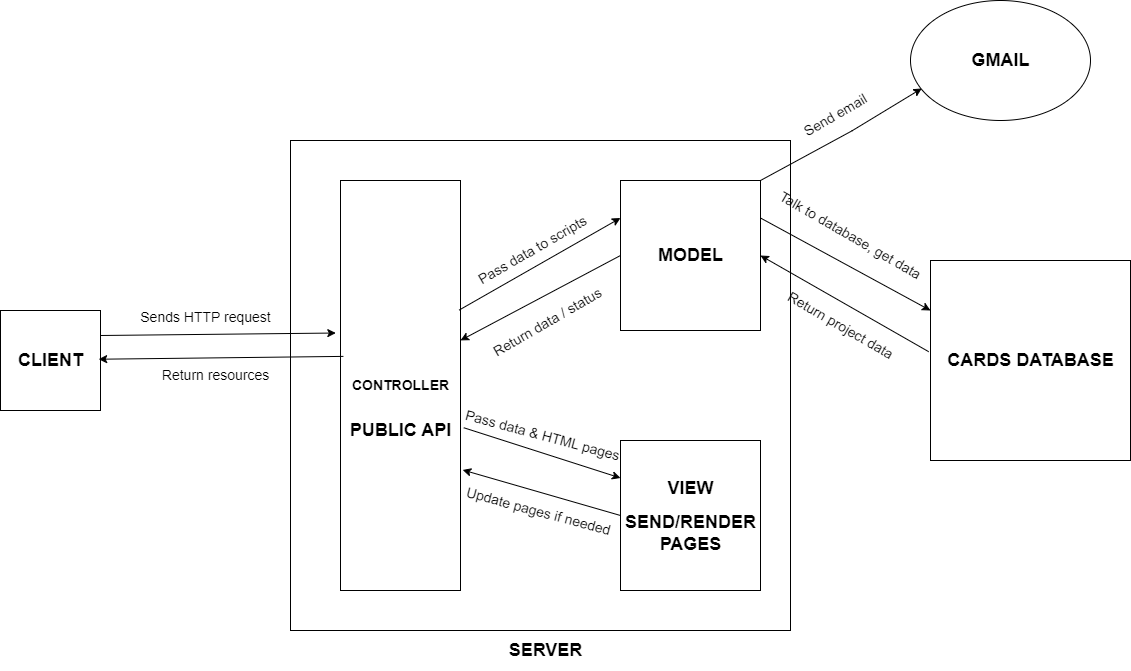

The diagram above was exported from draw.io. Its source (the exported page's mxGraphModel, read from the mxfile embedded in the PNG):
<mxGraphModel dx="1009" dy="1871" grid="1" gridSize="10" guides="1" tooltips="1" connect="1" arrows="1" fold="1" page="1" pageScale="1" pageWidth="827" pageHeight="1169" math="0" shadow="0">
  <root>
    <mxCell id="0" />
    <mxCell id="1" parent="0" />
    <mxCell id="8LL_Dklo9VNAIqUsFdY5-3" value="" style="rounded=0;whiteSpace=wrap;html=1;fontSize=18;" parent="1" vertex="1">
      <mxGeometry x="390" y="80" width="500" height="490" as="geometry" />
    </mxCell>
    <mxCell id="8LL_Dklo9VNAIqUsFdY5-1" value="" style="rounded=0;whiteSpace=wrap;html=1;" parent="1" vertex="1">
      <mxGeometry x="100" y="250" width="100" height="100" as="geometry" />
    </mxCell>
    <mxCell id="8LL_Dklo9VNAIqUsFdY5-2" value="&lt;b&gt;&lt;font style=&quot;font-size: 18px;&quot;&gt;CLIENT&lt;/font&gt;&lt;/b&gt;" style="text;html=1;align=center;verticalAlign=middle;resizable=0;points=[];autosize=1;strokeColor=none;fillColor=none;" parent="1" vertex="1">
      <mxGeometry x="105" y="280" width="90" height="40" as="geometry" />
    </mxCell>
    <mxCell id="8LL_Dklo9VNAIqUsFdY5-4" value="" style="endArrow=classic;html=1;rounded=0;fontSize=18;exitX=1;exitY=0.25;exitDx=0;exitDy=0;entryX=-0.039;entryY=0.372;entryDx=0;entryDy=0;entryPerimeter=0;" parent="1" source="8LL_Dklo9VNAIqUsFdY5-1" target="8LL_Dklo9VNAIqUsFdY5-5" edge="1">
      <mxGeometry width="50" height="50" relative="1" as="geometry">
        <mxPoint x="270" y="310" as="sourcePoint" />
        <mxPoint x="320" y="260" as="targetPoint" />
      </mxGeometry>
    </mxCell>
    <mxCell id="8LL_Dklo9VNAIqUsFdY5-5" value="" style="rounded=0;whiteSpace=wrap;html=1;fontSize=18;" parent="1" vertex="1">
      <mxGeometry x="440" y="120" width="120" height="410" as="geometry" />
    </mxCell>
    <mxCell id="8LL_Dklo9VNAIqUsFdY5-6" value="&lt;span style=&quot;font-size: 18px;&quot;&gt;&lt;b&gt;SERVER&lt;/b&gt;&lt;/span&gt;" style="text;html=1;align=center;verticalAlign=middle;resizable=0;points=[];autosize=1;strokeColor=none;fillColor=none;" parent="1" vertex="1">
      <mxGeometry x="595" y="570" width="100" height="40" as="geometry" />
    </mxCell>
    <mxCell id="8LL_Dklo9VNAIqUsFdY5-7" value="&lt;b style=&quot;border-color: var(--border-color);&quot;&gt;&lt;font style=&quot;font-size: 14px;&quot;&gt;CONTROLLER&lt;/font&gt;&lt;/b&gt;" style="text;html=1;align=center;verticalAlign=middle;resizable=0;points=[];autosize=1;strokeColor=none;fillColor=none;" parent="1" vertex="1">
      <mxGeometry x="440" y="310" width="120" height="30" as="geometry" />
    </mxCell>
    <mxCell id="8LL_Dklo9VNAIqUsFdY5-8" value="" style="rounded=0;whiteSpace=wrap;html=1;" parent="1" vertex="1">
      <mxGeometry x="1030" y="200" width="200" height="200" as="geometry" />
    </mxCell>
    <mxCell id="8LL_Dklo9VNAIqUsFdY5-9" value="" style="rounded=0;whiteSpace=wrap;html=1;" parent="1" vertex="1">
      <mxGeometry x="720" y="120" width="140" height="150" as="geometry" />
    </mxCell>
    <mxCell id="8LL_Dklo9VNAIqUsFdY5-10" value="" style="endArrow=classic;html=1;rounded=0;fontSize=18;exitX=0.989;exitY=0.316;exitDx=0;exitDy=0;exitPerimeter=0;entryX=0;entryY=0.25;entryDx=0;entryDy=0;" parent="1" source="8LL_Dklo9VNAIqUsFdY5-5" target="8LL_Dklo9VNAIqUsFdY5-9" edge="1">
      <mxGeometry width="50" height="50" relative="1" as="geometry">
        <mxPoint x="700" y="420" as="sourcePoint" />
        <mxPoint x="750" y="370" as="targetPoint" />
      </mxGeometry>
    </mxCell>
    <mxCell id="8LL_Dklo9VNAIqUsFdY5-11" value="" style="rounded=0;whiteSpace=wrap;html=1;" parent="1" vertex="1">
      <mxGeometry x="720" y="380" width="140" height="150" as="geometry" />
    </mxCell>
    <mxCell id="8LL_Dklo9VNAIqUsFdY5-12" value="" style="endArrow=classic;html=1;rounded=0;fontSize=18;exitX=1.027;exitY=0.603;exitDx=0;exitDy=0;exitPerimeter=0;entryX=0;entryY=0.25;entryDx=0;entryDy=0;" parent="1" source="8LL_Dklo9VNAIqUsFdY5-5" target="8LL_Dklo9VNAIqUsFdY5-11" edge="1">
      <mxGeometry width="50" height="50" relative="1" as="geometry">
        <mxPoint x="568.6799999999998" y="259.55999999999995" as="sourcePoint" />
        <mxPoint x="730" y="167.5" as="targetPoint" />
      </mxGeometry>
    </mxCell>
    <mxCell id="8LL_Dklo9VNAIqUsFdY5-13" value="" style="endArrow=classic;html=1;rounded=0;fontSize=18;exitX=0;exitY=0.5;exitDx=0;exitDy=0;entryX=1.018;entryY=0.706;entryDx=0;entryDy=0;entryPerimeter=0;" parent="1" source="8LL_Dklo9VNAIqUsFdY5-11" target="8LL_Dklo9VNAIqUsFdY5-5" edge="1">
      <mxGeometry width="50" height="50" relative="1" as="geometry">
        <mxPoint x="573.24" y="377.23" as="sourcePoint" />
        <mxPoint x="730" y="427.5" as="targetPoint" />
      </mxGeometry>
    </mxCell>
    <mxCell id="8LL_Dklo9VNAIqUsFdY5-14" value="" style="endArrow=classic;html=1;rounded=0;fontSize=18;exitX=0;exitY=0.5;exitDx=0;exitDy=0;entryX=1;entryY=0.39;entryDx=0;entryDy=0;entryPerimeter=0;" parent="1" source="8LL_Dklo9VNAIqUsFdY5-9" target="8LL_Dklo9VNAIqUsFdY5-5" edge="1">
      <mxGeometry width="50" height="50" relative="1" as="geometry">
        <mxPoint x="568.6799999999998" y="259.55999999999995" as="sourcePoint" />
        <mxPoint x="730" y="167.5" as="targetPoint" />
      </mxGeometry>
    </mxCell>
    <mxCell id="8LL_Dklo9VNAIqUsFdY5-15" value="&lt;b style=&quot;border-color: var(--border-color); font-size: 18px;&quot;&gt;MODEL&lt;/b&gt;" style="text;html=1;align=center;verticalAlign=middle;resizable=0;points=[];autosize=1;strokeColor=none;fillColor=none;" parent="1" vertex="1">
      <mxGeometry x="745" y="175" width="90" height="40" as="geometry" />
    </mxCell>
    <mxCell id="8LL_Dklo9VNAIqUsFdY5-16" value="&lt;b style=&quot;border-color: var(--border-color); font-size: 18px;&quot;&gt;VIEW&lt;/b&gt;" style="text;html=1;align=center;verticalAlign=middle;resizable=0;points=[];autosize=1;strokeColor=none;fillColor=none;" parent="1" vertex="1">
      <mxGeometry x="755" y="407.5" width="70" height="40" as="geometry" />
    </mxCell>
    <mxCell id="8LL_Dklo9VNAIqUsFdY5-17" value="&lt;font style=&quot;font-size: 14px;&quot;&gt;Sends HTTP request&lt;/font&gt;" style="text;html=1;align=center;verticalAlign=middle;resizable=0;points=[];autosize=1;strokeColor=none;fillColor=none;" parent="1" vertex="1">
      <mxGeometry x="230" y="242" width="150" height="30" as="geometry" />
    </mxCell>
    <mxCell id="8LL_Dklo9VNAIqUsFdY5-20" value="" style="endArrow=classic;html=1;rounded=0;fontSize=18;exitX=1;exitY=0.25;exitDx=0;exitDy=0;entryX=0;entryY=0.25;entryDx=0;entryDy=0;" parent="1" source="8LL_Dklo9VNAIqUsFdY5-9" target="8LL_Dklo9VNAIqUsFdY5-8" edge="1">
      <mxGeometry width="50" height="50" relative="1" as="geometry">
        <mxPoint x="568.6800000000001" y="259.55999999999995" as="sourcePoint" />
        <mxPoint x="730" y="167.5" as="targetPoint" />
      </mxGeometry>
    </mxCell>
    <mxCell id="8LL_Dklo9VNAIqUsFdY5-21" value="" style="endArrow=classic;html=1;rounded=0;fontSize=18;exitX=-0.009;exitY=0.456;exitDx=0;exitDy=0;entryX=1;entryY=0.5;entryDx=0;entryDy=0;exitPerimeter=0;" parent="1" source="8LL_Dklo9VNAIqUsFdY5-8" target="8LL_Dklo9VNAIqUsFdY5-9" edge="1">
      <mxGeometry width="50" height="50" relative="1" as="geometry">
        <mxPoint x="870" y="167.5" as="sourcePoint" />
        <mxPoint x="1040" y="260" as="targetPoint" />
      </mxGeometry>
    </mxCell>
    <mxCell id="8LL_Dklo9VNAIqUsFdY5-22" value="&lt;b style=&quot;border-color: var(--border-color); font-size: 18px;&quot;&gt;CARDS DATABASE&lt;/b&gt;" style="text;html=1;align=center;verticalAlign=middle;resizable=0;points=[];autosize=1;strokeColor=none;fillColor=none;" parent="1" vertex="1">
      <mxGeometry x="1035" y="280" width="190" height="40" as="geometry" />
    </mxCell>
    <mxCell id="8LL_Dklo9VNAIqUsFdY5-23" value="&lt;b style=&quot;border-color: var(--border-color); font-size: 18px;&quot;&gt;PUBLIC API&lt;/b&gt;" style="text;html=1;align=center;verticalAlign=middle;resizable=0;points=[];autosize=1;strokeColor=none;fillColor=none;" parent="1" vertex="1">
      <mxGeometry x="440" y="350" width="120" height="40" as="geometry" />
    </mxCell>
    <mxCell id="8LL_Dklo9VNAIqUsFdY5-24" value="&lt;font style=&quot;font-size: 14px;&quot;&gt;Pass data to scripts&lt;/font&gt;" style="text;html=1;align=center;verticalAlign=middle;resizable=0;points=[];autosize=1;strokeColor=none;fillColor=none;rotation=-30;" parent="1" vertex="1">
      <mxGeometry x="557" y="175" width="150" height="30" as="geometry" />
    </mxCell>
    <mxCell id="8LL_Dklo9VNAIqUsFdY5-25" value="&lt;span style=&quot;font-size: 14px;&quot;&gt;Talk to database, get data&lt;/span&gt;" style="text;html=1;align=center;verticalAlign=middle;resizable=0;points=[];autosize=1;strokeColor=none;fillColor=none;rotation=30;" parent="1" vertex="1">
      <mxGeometry x="860" y="160" width="180" height="30" as="geometry" />
    </mxCell>
    <mxCell id="8LL_Dklo9VNAIqUsFdY5-26" value="&lt;font style=&quot;font-size: 14px;&quot;&gt;Return project data&lt;/font&gt;" style="text;html=1;align=center;verticalAlign=middle;resizable=0;points=[];autosize=1;strokeColor=none;fillColor=none;rotation=30;" parent="1" vertex="1">
      <mxGeometry x="870" y="250" width="140" height="30" as="geometry" />
    </mxCell>
    <mxCell id="8LL_Dklo9VNAIqUsFdY5-27" value="&lt;font style=&quot;font-size: 14px;&quot;&gt;Return data / status&lt;/font&gt;" style="text;html=1;align=center;verticalAlign=middle;resizable=0;points=[];autosize=1;strokeColor=none;fillColor=none;rotation=-30;" parent="1" vertex="1">
      <mxGeometry x="572" y="247" width="150" height="30" as="geometry" />
    </mxCell>
    <mxCell id="8LL_Dklo9VNAIqUsFdY5-28" value="&lt;b style=&quot;border-color: var(--border-color); font-size: 18px;&quot;&gt;SEND/RENDER&lt;br&gt;PAGES&lt;br&gt;&lt;/b&gt;" style="text;html=1;align=center;verticalAlign=middle;resizable=0;points=[];autosize=1;strokeColor=none;fillColor=none;" parent="1" vertex="1">
      <mxGeometry x="715" y="442.5" width="150" height="60" as="geometry" />
    </mxCell>
    <mxCell id="8LL_Dklo9VNAIqUsFdY5-29" value="&lt;font style=&quot;font-size: 14px;&quot;&gt;Pass data &amp;amp; HTML pages&lt;/font&gt;" style="text;html=1;align=center;verticalAlign=middle;resizable=0;points=[];autosize=1;strokeColor=none;fillColor=none;rotation=15;" parent="1" vertex="1">
      <mxGeometry x="552" y="360" width="180" height="30" as="geometry" />
    </mxCell>
    <mxCell id="8LL_Dklo9VNAIqUsFdY5-30" value="&lt;font style=&quot;font-size: 14px;&quot;&gt;Update pages if needed&lt;/font&gt;" style="text;html=1;align=center;verticalAlign=middle;resizable=0;points=[];autosize=1;strokeColor=none;fillColor=none;rotation=15;" parent="1" vertex="1">
      <mxGeometry x="553" y="436" width="170" height="30" as="geometry" />
    </mxCell>
    <mxCell id="8LL_Dklo9VNAIqUsFdY5-31" value="" style="endArrow=classic;html=1;rounded=0;fontSize=18;exitX=0.024;exitY=0.429;exitDx=0;exitDy=0;entryX=1.035;entryY=0.468;entryDx=0;entryDy=0;entryPerimeter=0;exitPerimeter=0;" parent="1" source="8LL_Dklo9VNAIqUsFdY5-5" target="8LL_Dklo9VNAIqUsFdY5-2" edge="1">
      <mxGeometry width="50" height="50" relative="1" as="geometry">
        <mxPoint x="210" y="285" as="sourcePoint" />
        <mxPoint x="445.31999999999994" y="282.52" as="targetPoint" />
      </mxGeometry>
    </mxCell>
    <mxCell id="8LL_Dklo9VNAIqUsFdY5-32" value="&lt;font style=&quot;font-size: 14px;&quot;&gt;Return resources&lt;/font&gt;" style="text;html=1;align=center;verticalAlign=middle;resizable=0;points=[];autosize=1;strokeColor=none;fillColor=none;" parent="1" vertex="1">
      <mxGeometry x="250" y="300" width="130" height="30" as="geometry" />
    </mxCell>
    <mxCell id="8HemxoLW3LFzJ97MtV21-3" value="" style="ellipse;whiteSpace=wrap;html=1;fontSize=18;" vertex="1" parent="1">
      <mxGeometry x="1010" y="-60" width="180" height="120" as="geometry" />
    </mxCell>
    <mxCell id="8HemxoLW3LFzJ97MtV21-4" value="" style="endArrow=classic;html=1;rounded=0;fontSize=18;exitX=0.989;exitY=0.316;exitDx=0;exitDy=0;exitPerimeter=0;entryX=0;entryY=0.25;entryDx=0;entryDy=0;" edge="1" parent="1">
      <mxGeometry width="50" height="50" relative="1" as="geometry">
        <mxPoint x="860" y="119.99999999999994" as="sourcePoint" />
        <mxPoint x="1021.3199999999999" y="27.939999999999998" as="targetPoint" />
        <Array as="points">
          <mxPoint x="951.3199999999999" y="70.44" />
        </Array>
      </mxGeometry>
    </mxCell>
    <mxCell id="8HemxoLW3LFzJ97MtV21-5" value="&lt;span style=&quot;font-size: 14px;&quot;&gt;Send email&lt;/span&gt;" style="text;html=1;align=center;verticalAlign=middle;resizable=0;points=[];autosize=1;strokeColor=none;fillColor=none;rotation=-30;" vertex="1" parent="1">
      <mxGeometry x="890" y="40" width="90" height="30" as="geometry" />
    </mxCell>
    <mxCell id="8HemxoLW3LFzJ97MtV21-6" value="&lt;b style=&quot;border-color: var(--border-color); font-size: 18px;&quot;&gt;GMAIL&lt;/b&gt;" style="text;html=1;align=center;verticalAlign=middle;resizable=0;points=[];autosize=1;strokeColor=none;fillColor=none;" vertex="1" parent="1">
      <mxGeometry x="1060" y="-20" width="80" height="40" as="geometry" />
    </mxCell>
  </root>
</mxGraphModel>